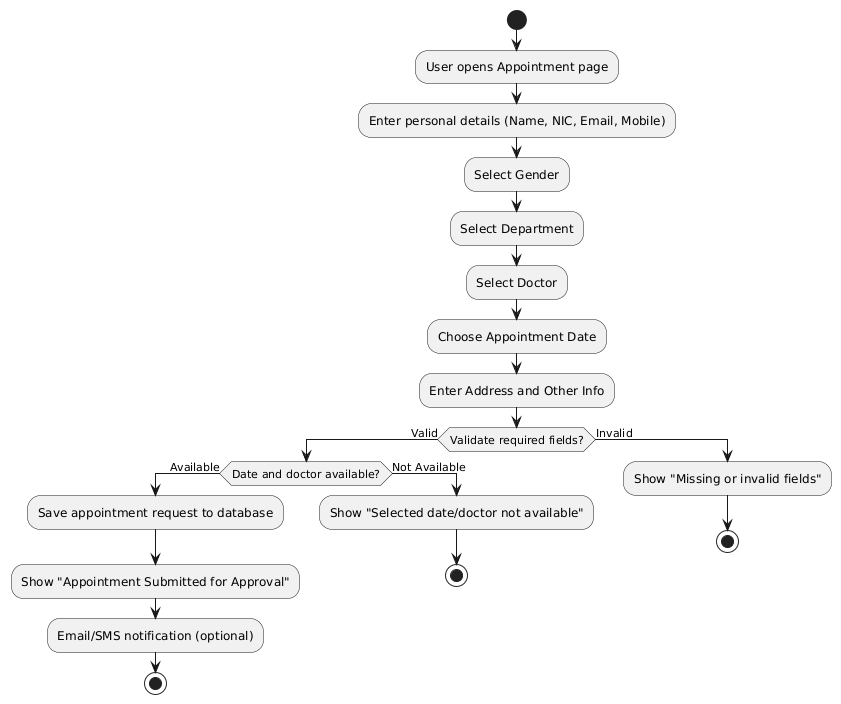

The diagram above was rendered by PlantUML. Its source (embedded in the PNG):
@startuml
start
:User opens Appointment page;
:Enter personal details (Name, NIC, Email, Mobile);
:Select Gender;
:Select Department;
:Select Doctor;
:Choose Appointment Date;
:Enter Address and Other Info;
if (Validate required fields?) then (Valid)
  if (Date and doctor available?) then (Available)
    :Save appointment request to database;
    :Show "Appointment Submitted for Approval";
    :Email/SMS notification (optional);
    stop
  else (Not Available)
    :Show "Selected date/doctor not available";
    stop
  endif
else (Invalid)
  :Show "Missing or invalid fields";
  stop
endif
@enduml